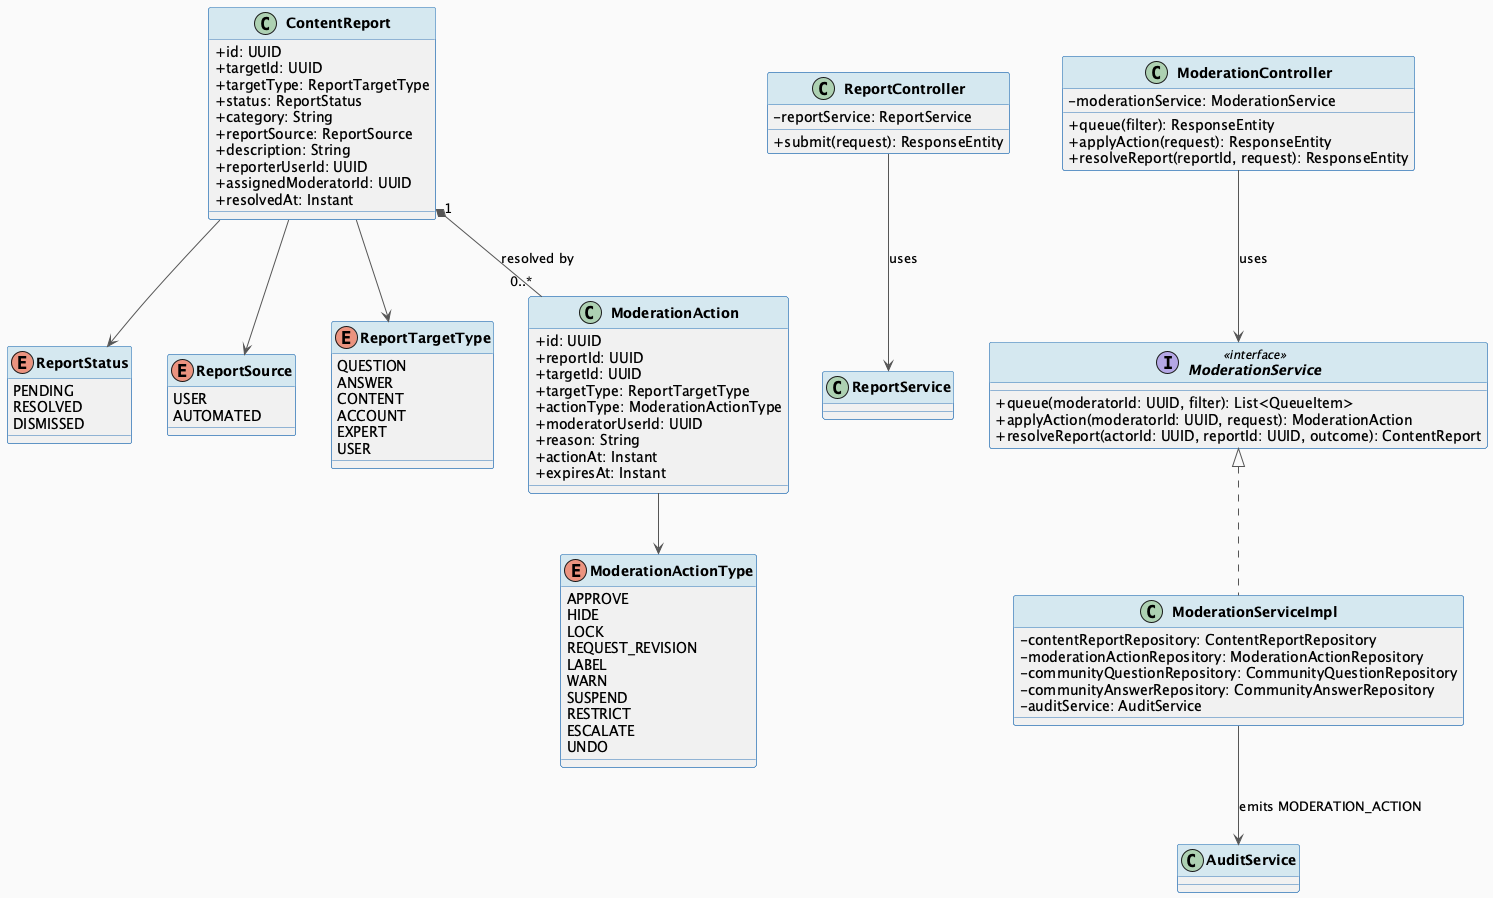

The diagram above was rendered by PlantUML. Its source (embedded in the PNG):
@startuml MF04_02_Moderation_ClassDiagram
skinparam classAttributeIconSize 0
skinparam classFontStyle bold
skinparam backgroundColor #FAFAFA
skinparam ArrowColor #555555
skinparam ClassBorderColor #2E75B6
skinparam ClassHeaderBackgroundColor #D5E8F0

class ContentReport {
  + id: UUID
  + targetId: UUID
  + targetType: ReportTargetType
  + status: ReportStatus
  + category: String
  + reportSource: ReportSource
  + description: String
  + reporterUserId: UUID
  + assignedModeratorId: UUID
  + resolvedAt: Instant
}

enum ReportStatus {
  PENDING
  RESOLVED
  DISMISSED
}

enum ReportSource {
  USER
  AUTOMATED
}

enum ReportTargetType {
  QUESTION
  ANSWER
  CONTENT
  ACCOUNT
  EXPERT
  USER
}

class ModerationAction {
  + id: UUID
  + reportId: UUID
  + targetId: UUID
  + targetType: ReportTargetType
  + actionType: ModerationActionType
  + moderatorUserId: UUID
  + reason: String
  + actionAt: Instant
  + expiresAt: Instant
}

enum ModerationActionType {
  APPROVE
  HIDE
  LOCK
  REQUEST_REVISION
  LABEL
  WARN
  SUSPEND
  RESTRICT
  ESCALATE
  UNDO
}

class ReportController {
  - reportService: ReportService
  + submit(request): ResponseEntity
}

class ModerationController {
  - moderationService: ModerationService
  + queue(filter): ResponseEntity
  + applyAction(request): ResponseEntity
  + resolveReport(reportId, request): ResponseEntity
}

interface ModerationService <<interface>> {
  + queue(moderatorId: UUID, filter): List<QueueItem>
  + applyAction(moderatorId: UUID, request): ModerationAction
  + resolveReport(actorId: UUID, reportId: UUID, outcome): ContentReport
}

class ModerationServiceImpl implements ModerationService {
  - contentReportRepository: ContentReportRepository
  - moderationActionRepository: ModerationActionRepository
  - communityQuestionRepository: CommunityQuestionRepository
  - communityAnswerRepository: CommunityAnswerRepository
  - auditService: AuditService
}

ContentReport --> ReportStatus
ContentReport --> ReportSource
ContentReport --> ReportTargetType
ContentReport "1" *-- "0..*" ModerationAction : resolved by
ModerationAction --> ModerationActionType
ReportController --> ReportService : uses
ModerationController --> ModerationService : uses
ModerationServiceImpl --> AuditService : emits MODERATION_ACTION

@enduml